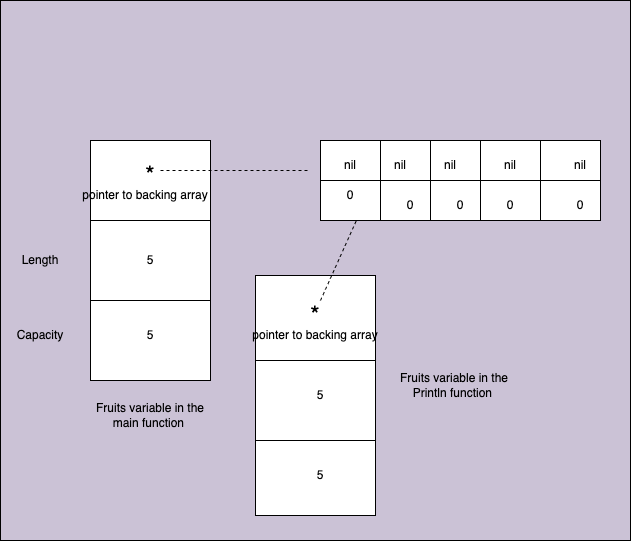

The diagram above was exported from draw.io. Its source (the exported page's mxGraphModel, read from the mxfile embedded in the PNG):
<mxGraphModel dx="650" dy="682" grid="1" gridSize="10" guides="1" tooltips="1" connect="1" arrows="1" fold="1" page="1" pageScale="1" pageWidth="827" pageHeight="1169" math="0" shadow="0">
  <root>
    <mxCell id="0" />
    <mxCell id="1" parent="0" />
    <mxCell id="59" value="" style="rounded=0;whiteSpace=wrap;html=1;fillColor=#cbc2d6;" parent="1" vertex="1">
      <mxGeometry x="20" width="630" height="540" as="geometry" />
    </mxCell>
    <mxCell id="60" value="" style="rounded=0;whiteSpace=wrap;html=1;" parent="1" vertex="1">
      <mxGeometry x="110" y="140" width="120" height="240" as="geometry" />
    </mxCell>
    <mxCell id="61" value="" style="endArrow=none;html=1;" parent="1" edge="1">
      <mxGeometry width="50" height="50" relative="1" as="geometry">
        <mxPoint x="110" y="220" as="sourcePoint" />
        <mxPoint x="230" y="220" as="targetPoint" />
      </mxGeometry>
    </mxCell>
    <mxCell id="62" value="" style="endArrow=none;html=1;" parent="1" edge="1">
      <mxGeometry width="50" height="50" relative="1" as="geometry">
        <mxPoint x="110" y="300" as="sourcePoint" />
        <mxPoint x="230" y="300" as="targetPoint" />
      </mxGeometry>
    </mxCell>
    <mxCell id="63" value="*" style="text;strokeColor=none;fillColor=none;align=center;verticalAlign=middle;whiteSpace=wrap;rounded=0;fontSize=24;" parent="1" vertex="1">
      <mxGeometry x="140" y="160" width="60" height="30" as="geometry" />
    </mxCell>
    <mxCell id="64" value="5" style="text;html=1;strokeColor=none;fillColor=none;align=center;verticalAlign=middle;whiteSpace=wrap;rounded=0;fontSize=12;" parent="1" vertex="1">
      <mxGeometry x="140" y="245" width="60" height="30" as="geometry" />
    </mxCell>
    <mxCell id="65" value="5" style="text;html=1;strokeColor=none;fillColor=none;align=center;verticalAlign=middle;whiteSpace=wrap;rounded=0;fontSize=12;" parent="1" vertex="1">
      <mxGeometry x="140" y="320" width="60" height="30" as="geometry" />
    </mxCell>
    <mxCell id="66" value="Length" style="text;html=1;strokeColor=none;fillColor=none;align=center;verticalAlign=middle;whiteSpace=wrap;rounded=0;fontSize=12;" parent="1" vertex="1">
      <mxGeometry x="30" y="245" width="60" height="30" as="geometry" />
    </mxCell>
    <mxCell id="67" value="Capacity" style="text;html=1;strokeColor=none;fillColor=none;align=center;verticalAlign=middle;whiteSpace=wrap;rounded=0;fontSize=12;" parent="1" vertex="1">
      <mxGeometry x="30" y="320" width="60" height="30" as="geometry" />
    </mxCell>
    <mxCell id="68" value="" style="rounded=0;whiteSpace=wrap;html=1;fontSize=12;" parent="1" vertex="1">
      <mxGeometry x="340" y="140" width="280" height="80" as="geometry" />
    </mxCell>
    <mxCell id="69" value="" style="endArrow=none;html=1;fontSize=12;" parent="1" edge="1">
      <mxGeometry width="50" height="50" relative="1" as="geometry">
        <mxPoint x="400" y="220" as="sourcePoint" />
        <mxPoint x="400" y="140" as="targetPoint" />
      </mxGeometry>
    </mxCell>
    <mxCell id="70" value="" style="endArrow=none;html=1;fontSize=12;" parent="1" edge="1">
      <mxGeometry width="50" height="50" relative="1" as="geometry">
        <mxPoint x="450" y="220" as="sourcePoint" />
        <mxPoint x="450" y="140" as="targetPoint" />
      </mxGeometry>
    </mxCell>
    <mxCell id="71" value="" style="endArrow=none;html=1;fontSize=12;" parent="1" edge="1">
      <mxGeometry width="50" height="50" relative="1" as="geometry">
        <mxPoint x="500" y="220" as="sourcePoint" />
        <mxPoint x="500" y="140" as="targetPoint" />
      </mxGeometry>
    </mxCell>
    <mxCell id="72" value="" style="endArrow=none;html=1;fontSize=12;" parent="1" edge="1">
      <mxGeometry width="50" height="50" relative="1" as="geometry">
        <mxPoint x="560" y="220" as="sourcePoint" />
        <mxPoint x="560" y="140" as="targetPoint" />
      </mxGeometry>
    </mxCell>
    <mxCell id="73" value="" style="endArrow=none;html=1;fontSize=12;entryX=1;entryY=0.5;entryDx=0;entryDy=0;exitX=0;exitY=0.5;exitDx=0;exitDy=0;" parent="1" source="68" target="68" edge="1">
      <mxGeometry width="50" height="50" relative="1" as="geometry">
        <mxPoint x="340" y="190" as="sourcePoint" />
        <mxPoint x="390" y="140" as="targetPoint" />
      </mxGeometry>
    </mxCell>
    <mxCell id="74" value="nil" style="text;strokeColor=none;fillColor=none;align=center;verticalAlign=middle;whiteSpace=wrap;rounded=0;fontSize=12;" parent="1" vertex="1">
      <mxGeometry x="340" y="150" width="60" height="30" as="geometry" />
    </mxCell>
    <mxCell id="75" value="0" style="text;strokeColor=none;fillColor=none;align=center;verticalAlign=middle;whiteSpace=wrap;rounded=0;fontSize=12;" parent="1" vertex="1">
      <mxGeometry x="340" y="180" width="60" height="30" as="geometry" />
    </mxCell>
    <mxCell id="76" value="nil" style="text;strokeColor=none;fillColor=none;align=center;verticalAlign=middle;whiteSpace=wrap;rounded=0;fontSize=12;" parent="1" vertex="1">
      <mxGeometry x="440" y="150" width="60" height="30" as="geometry" />
    </mxCell>
    <mxCell id="77" value="nil" style="text;strokeColor=none;fillColor=none;align=center;verticalAlign=middle;whiteSpace=wrap;rounded=0;fontSize=12;" parent="1" vertex="1">
      <mxGeometry x="500" y="150" width="60" height="30" as="geometry" />
    </mxCell>
    <mxCell id="78" value="nil" style="text;strokeColor=none;fillColor=none;align=center;verticalAlign=middle;whiteSpace=wrap;rounded=0;fontSize=12;" parent="1" vertex="1">
      <mxGeometry x="570" y="150" width="60" height="30" as="geometry" />
    </mxCell>
    <mxCell id="79" value="nil" style="text;strokeColor=none;fillColor=none;align=center;verticalAlign=middle;whiteSpace=wrap;rounded=0;fontSize=12;" parent="1" vertex="1">
      <mxGeometry x="390" y="150" width="60" height="30" as="geometry" />
    </mxCell>
    <mxCell id="80" value="0" style="text;strokeColor=none;fillColor=none;align=center;verticalAlign=middle;whiteSpace=wrap;rounded=0;fontSize=12;" parent="1" vertex="1">
      <mxGeometry x="400" y="190" width="60" height="30" as="geometry" />
    </mxCell>
    <mxCell id="81" value="0" style="text;strokeColor=none;fillColor=none;align=center;verticalAlign=middle;whiteSpace=wrap;rounded=0;fontSize=12;" parent="1" vertex="1">
      <mxGeometry x="450" y="190" width="60" height="30" as="geometry" />
    </mxCell>
    <mxCell id="82" value="0" style="text;strokeColor=none;fillColor=none;align=center;verticalAlign=middle;whiteSpace=wrap;rounded=0;fontSize=12;" parent="1" vertex="1">
      <mxGeometry x="500" y="190" width="60" height="30" as="geometry" />
    </mxCell>
    <mxCell id="83" value="0" style="text;strokeColor=none;fillColor=none;align=center;verticalAlign=middle;whiteSpace=wrap;rounded=0;fontSize=12;" parent="1" vertex="1">
      <mxGeometry x="570" y="190" width="60" height="30" as="geometry" />
    </mxCell>
    <mxCell id="84" value="" style="endArrow=none;dashed=1;html=1;fontSize=12;" parent="1" edge="1">
      <mxGeometry width="50" height="50" relative="1" as="geometry">
        <mxPoint x="180" y="170" as="sourcePoint" />
        <mxPoint x="330" y="170" as="targetPoint" />
      </mxGeometry>
    </mxCell>
    <mxCell id="85" value="Fruits variable in the main function&amp;nbsp;" style="text;html=1;strokeColor=none;fillColor=none;align=center;verticalAlign=middle;whiteSpace=wrap;rounded=0;" vertex="1" parent="1">
      <mxGeometry x="110" y="400" width="120" height="30" as="geometry" />
    </mxCell>
    <mxCell id="86" value="" style="rounded=0;whiteSpace=wrap;html=1;" vertex="1" parent="1">
      <mxGeometry x="275" y="275" width="120" height="240" as="geometry" />
    </mxCell>
    <mxCell id="87" value="" style="endArrow=none;html=1;" edge="1" parent="1">
      <mxGeometry width="50" height="50" relative="1" as="geometry">
        <mxPoint x="275" y="360" as="sourcePoint" />
        <mxPoint x="395" y="360" as="targetPoint" />
      </mxGeometry>
    </mxCell>
    <mxCell id="88" value="" style="endArrow=none;html=1;" edge="1" parent="1">
      <mxGeometry width="50" height="50" relative="1" as="geometry">
        <mxPoint x="275" y="440" as="sourcePoint" />
        <mxPoint x="395" y="440" as="targetPoint" />
      </mxGeometry>
    </mxCell>
    <mxCell id="89" value="*" style="text;strokeColor=none;fillColor=none;align=center;verticalAlign=middle;whiteSpace=wrap;rounded=0;fontSize=24;" vertex="1" parent="1">
      <mxGeometry x="305" y="300" width="60" height="30" as="geometry" />
    </mxCell>
    <mxCell id="90" value="5" style="text;html=1;strokeColor=none;fillColor=none;align=center;verticalAlign=middle;whiteSpace=wrap;rounded=0;fontSize=12;" vertex="1" parent="1">
      <mxGeometry x="310" y="380" width="60" height="30" as="geometry" />
    </mxCell>
    <mxCell id="91" value="5" style="text;html=1;strokeColor=none;fillColor=none;align=center;verticalAlign=middle;whiteSpace=wrap;rounded=0;fontSize=12;" vertex="1" parent="1">
      <mxGeometry x="310" y="460" width="60" height="30" as="geometry" />
    </mxCell>
    <mxCell id="92" value="pointer to backing array" style="text;html=1;strokeColor=none;fillColor=none;align=center;verticalAlign=middle;whiteSpace=wrap;rounded=0;fontSize=12;" vertex="1" parent="1">
      <mxGeometry x="80" y="180" width="170" height="30" as="geometry" />
    </mxCell>
    <mxCell id="93" value="pointer to backing array" style="text;html=1;strokeColor=none;fillColor=none;align=center;verticalAlign=middle;whiteSpace=wrap;rounded=0;fontSize=12;" vertex="1" parent="1">
      <mxGeometry x="250" y="320" width="170" height="30" as="geometry" />
    </mxCell>
    <mxCell id="94" value="" style="endArrow=none;dashed=1;html=1;entryX=0.129;entryY=0.994;entryDx=0;entryDy=0;entryPerimeter=0;" edge="1" parent="1" target="68">
      <mxGeometry width="50" height="50" relative="1" as="geometry">
        <mxPoint x="340" y="300" as="sourcePoint" />
        <mxPoint x="390" y="250" as="targetPoint" />
      </mxGeometry>
    </mxCell>
    <mxCell id="95" value="Fruits variable in the Println function&amp;nbsp;" style="text;html=1;strokeColor=none;fillColor=none;align=center;verticalAlign=middle;whiteSpace=wrap;rounded=0;" vertex="1" parent="1">
      <mxGeometry x="414" y="370" width="120" height="30" as="geometry" />
    </mxCell>
  </root>
</mxGraphModel>